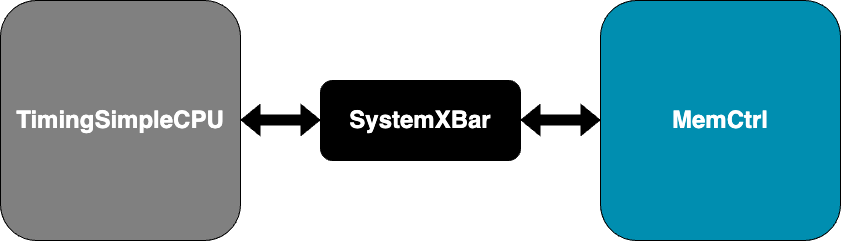

The diagram above was exported from draw.io. Its source (the exported page's mxGraphModel, read from the mxfile embedded in the PNG):
<mxGraphModel dx="2052" dy="1300" grid="1" gridSize="10" guides="1" tooltips="1" connect="1" arrows="1" fold="1" page="1" pageScale="1" pageWidth="850" pageHeight="1100" math="0" shadow="0">
  <root>
    <mxCell id="0" />
    <mxCell id="1" parent="0" />
    <mxCell id="2vXopjNKw7320fG3rR9A-37" value="TimingSimpleCPU" style="rounded=1;whiteSpace=wrap;html=1;fontSize=24;fontStyle=1;fillColor=#808080;fontColor=#FFFFFF;" vertex="1" parent="1">
      <mxGeometry x="80" y="80" width="240" height="240" as="geometry" />
    </mxCell>
    <mxCell id="2vXopjNKw7320fG3rR9A-38" value="SystemXBar" style="rounded=1;whiteSpace=wrap;html=1;fontSize=24;fontStyle=1;fillColor=#000000;fontColor=#FFFFFF;" vertex="1" parent="1">
      <mxGeometry x="400" y="160" width="200" height="80" as="geometry" />
    </mxCell>
    <mxCell id="2vXopjNKw7320fG3rR9A-39" value="MemCtrl" style="rounded=1;whiteSpace=wrap;html=1;fontSize=24;fontStyle=1;fillColor=#008EB0;fontColor=#FFFFFF;" vertex="1" parent="1">
      <mxGeometry x="680" y="80" width="240" height="240" as="geometry" />
    </mxCell>
    <mxCell id="2vXopjNKw7320fG3rR9A-40" value="" style="shape=flexArrow;endArrow=classic;startArrow=classic;html=1;rounded=0;strokeColor=#000000;fillColor=#000000;" edge="1" parent="1">
      <mxGeometry width="100" height="100" relative="1" as="geometry">
        <mxPoint x="320" y="199.5" as="sourcePoint" />
        <mxPoint x="400" y="199.5" as="targetPoint" />
      </mxGeometry>
    </mxCell>
    <mxCell id="2vXopjNKw7320fG3rR9A-41" value="" style="shape=flexArrow;endArrow=classic;startArrow=classic;html=1;rounded=0;strokeColor=#000000;fillColor=#000000;" edge="1" parent="1">
      <mxGeometry width="100" height="100" relative="1" as="geometry">
        <mxPoint x="600" y="199.5" as="sourcePoint" />
        <mxPoint x="680" y="199.5" as="targetPoint" />
      </mxGeometry>
    </mxCell>
  </root>
</mxGraphModel>